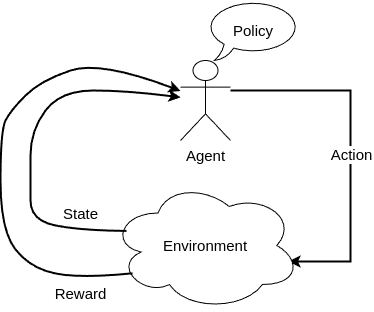

The diagram above was exported from draw.io. Its source (the exported page's mxGraphModel, read from the mxfile embedded in the PNG):
<mxGraphModel dx="683" dy="374" grid="1" gridSize="10" guides="1" tooltips="1" connect="1" arrows="1" fold="1" page="1" pageScale="1" pageWidth="827" pageHeight="1169" math="0" shadow="0">
  <root>
    <mxCell id="0" />
    <mxCell id="1" parent="0" />
    <mxCell id="O3pGuR8da9fJstpyixb5-14" value="" style="edgeStyle=orthogonalEdgeStyle;rounded=0;orthogonalLoop=1;jettySize=auto;html=1;entryX=0.937;entryY=0.623;entryDx=0;entryDy=0;entryPerimeter=0;strokeWidth=2;" edge="1" parent="1" source="O3pGuR8da9fJstpyixb5-7" target="O3pGuR8da9fJstpyixb5-12">
      <mxGeometry relative="1" as="geometry">
        <mxPoint x="495" y="340" as="targetPoint" />
        <Array as="points">
          <mxPoint x="550" y="330" />
          <mxPoint x="550" y="501" />
        </Array>
      </mxGeometry>
    </mxCell>
    <mxCell id="O3pGuR8da9fJstpyixb5-25" value="Action" style="edgeLabel;html=1;align=center;verticalAlign=middle;resizable=0;points=[];fontSize=15;" vertex="1" connectable="0" parent="O3pGuR8da9fJstpyixb5-14">
      <mxGeometry x="0.0403" y="1" relative="1" as="geometry">
        <mxPoint as="offset" />
      </mxGeometry>
    </mxCell>
    <mxCell id="O3pGuR8da9fJstpyixb5-7" value="Agent" style="shape=umlActor;verticalLabelPosition=bottom;verticalAlign=top;html=1;outlineConnect=0;labelPosition=center;align=center;fontSize=15;labelBorderColor=none;" vertex="1" parent="1">
      <mxGeometry x="380" y="300" width="50" height="80" as="geometry" />
    </mxCell>
    <mxCell id="O3pGuR8da9fJstpyixb5-12" value="&lt;font style=&quot;font-size: 15px;&quot;&gt;Environment&lt;/font&gt;" style="ellipse;shape=cloud;whiteSpace=wrap;html=1;" vertex="1" parent="1">
      <mxGeometry x="310" y="420" width="190" height="130" as="geometry" />
    </mxCell>
    <mxCell id="O3pGuR8da9fJstpyixb5-17" value="" style="curved=1;endArrow=classic;html=1;rounded=0;exitX=0.084;exitY=0.388;exitDx=0;exitDy=0;exitPerimeter=0;strokeWidth=2;" edge="1" parent="1" source="O3pGuR8da9fJstpyixb5-12" target="O3pGuR8da9fJstpyixb5-7">
      <mxGeometry width="50" height="50" relative="1" as="geometry">
        <mxPoint x="240" y="460" as="sourcePoint" />
        <mxPoint x="290" y="410" as="targetPoint" />
        <Array as="points">
          <mxPoint x="280" y="470" />
          <mxPoint x="230" y="460" />
          <mxPoint x="230" y="420" />
          <mxPoint x="230" y="370" />
          <mxPoint x="260" y="330" />
          <mxPoint x="326" y="330" />
        </Array>
      </mxGeometry>
    </mxCell>
    <mxCell id="O3pGuR8da9fJstpyixb5-20" value="&lt;font style=&quot;font-size: 15px;&quot;&gt;State&lt;/font&gt;" style="text;html=1;align=center;verticalAlign=middle;resizable=0;points=[];autosize=1;strokeColor=none;fillColor=none;" vertex="1" parent="1">
      <mxGeometry x="250" y="438" width="60" height="30" as="geometry" />
    </mxCell>
    <mxCell id="O3pGuR8da9fJstpyixb5-21" value="&lt;font style=&quot;font-size: 15px;&quot;&gt;Reward&lt;/font&gt;" style="text;html=1;align=center;verticalAlign=middle;resizable=0;points=[];autosize=1;strokeColor=none;fillColor=none;" vertex="1" parent="1">
      <mxGeometry x="240" y="518" width="80" height="30" as="geometry" />
    </mxCell>
    <mxCell id="O3pGuR8da9fJstpyixb5-24" value="" style="curved=1;endArrow=classic;html=1;rounded=0;exitX=0.116;exitY=0.714;exitDx=0;exitDy=0;exitPerimeter=0;strokeWidth=2;" edge="1" parent="1" source="O3pGuR8da9fJstpyixb5-12" target="O3pGuR8da9fJstpyixb5-7">
      <mxGeometry width="50" height="50" relative="1" as="geometry">
        <mxPoint x="326" y="518" as="sourcePoint" />
        <mxPoint x="370" y="310" as="targetPoint" />
        <Array as="points">
          <mxPoint x="280" y="518" />
          <mxPoint x="230" y="508" />
          <mxPoint x="200" y="470" />
          <mxPoint x="200" y="370" />
          <mxPoint x="210" y="350" />
          <mxPoint x="240" y="320" />
          <mxPoint x="300" y="300" />
        </Array>
      </mxGeometry>
    </mxCell>
    <mxCell id="O3pGuR8da9fJstpyixb5-26" value="Policy" style="whiteSpace=wrap;html=1;shape=mxgraph.basic.oval_callout;fontSize=15;" vertex="1" parent="1">
      <mxGeometry x="406" y="240" width="94" height="60" as="geometry" />
    </mxCell>
  </root>
</mxGraphModel>